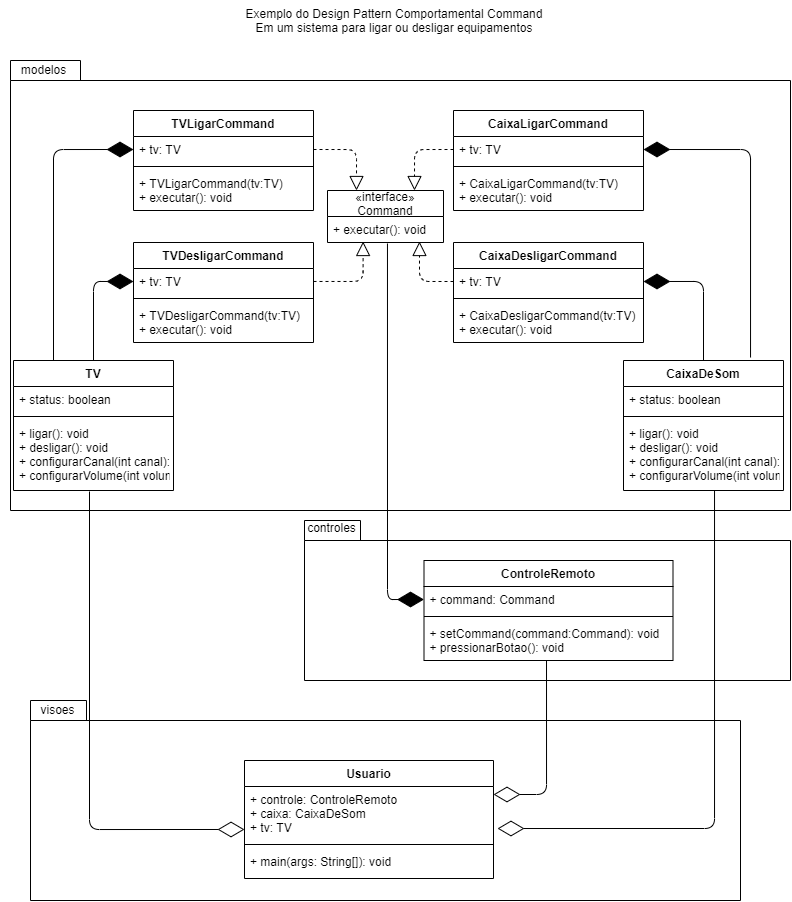

The diagram above was exported from draw.io. Its source (the exported page's mxGraphModel, read from the mxfile embedded in the PNG):
<mxGraphModel dx="981" dy="526" grid="1" gridSize="10" guides="1" tooltips="1" connect="1" arrows="1" fold="1" page="1" pageScale="1" pageWidth="827" pageHeight="1169" math="0" shadow="0">
  <root>
    <mxCell id="0" />
    <mxCell id="1" parent="0" />
    <mxCell id="77oV-Q9e77BOvfnvX0_j-55" value="" style="shape=folder;fontStyle=1;spacingTop=10;tabWidth=56;tabHeight=20;tabPosition=left;html=1;" vertex="1" parent="1">
      <mxGeometry x="50" y="740" width="710" height="200" as="geometry" />
    </mxCell>
    <mxCell id="77oV-Q9e77BOvfnvX0_j-54" value="" style="shape=folder;fontStyle=1;spacingTop=10;tabWidth=56;tabHeight=20;tabPosition=left;html=1;" vertex="1" parent="1">
      <mxGeometry x="324" y="560" width="486" height="160" as="geometry" />
    </mxCell>
    <mxCell id="77oV-Q9e77BOvfnvX0_j-53" value="" style="shape=folder;fontStyle=1;spacingTop=10;tabWidth=70;tabHeight=20;tabPosition=left;html=1;" vertex="1" parent="1">
      <mxGeometry x="30" y="100" width="780" height="450" as="geometry" />
    </mxCell>
    <mxCell id="77oV-Q9e77BOvfnvX0_j-1" value="Exemplo do Design Pattern Comportamental Command&lt;br&gt;Em um sistema para ligar ou desligar equipamentos" style="text;html=1;strokeColor=none;fillColor=none;align=center;verticalAlign=middle;whiteSpace=wrap;rounded=0;" vertex="1" parent="1">
      <mxGeometry x="234" y="40" width="360" height="40" as="geometry" />
    </mxCell>
    <mxCell id="77oV-Q9e77BOvfnvX0_j-2" value="«interface»&#10;Command" style="swimlane;fontStyle=0;childLayout=stackLayout;horizontal=1;startSize=26;fillColor=none;horizontalStack=0;resizeParent=1;resizeParentMax=0;resizeLast=0;collapsible=1;marginBottom=0;" vertex="1" parent="1">
      <mxGeometry x="347" y="230" width="116" height="52" as="geometry" />
    </mxCell>
    <mxCell id="77oV-Q9e77BOvfnvX0_j-3" value="+ executar(): void" style="text;strokeColor=none;fillColor=none;align=left;verticalAlign=top;spacingLeft=4;spacingRight=4;overflow=hidden;rotatable=0;points=[[0,0.5],[1,0.5]];portConstraint=eastwest;" vertex="1" parent="77oV-Q9e77BOvfnvX0_j-2">
      <mxGeometry y="26" width="116" height="26" as="geometry" />
    </mxCell>
    <mxCell id="77oV-Q9e77BOvfnvX0_j-7" value="TV" style="swimlane;fontStyle=1;align=center;verticalAlign=top;childLayout=stackLayout;horizontal=1;startSize=26;horizontalStack=0;resizeParent=1;resizeParentMax=0;resizeLast=0;collapsible=1;marginBottom=0;" vertex="1" parent="1">
      <mxGeometry x="33" y="400" width="160" height="130" as="geometry" />
    </mxCell>
    <mxCell id="77oV-Q9e77BOvfnvX0_j-8" value="+ status: boolean" style="text;strokeColor=none;fillColor=none;align=left;verticalAlign=top;spacingLeft=4;spacingRight=4;overflow=hidden;rotatable=0;points=[[0,0.5],[1,0.5]];portConstraint=eastwest;" vertex="1" parent="77oV-Q9e77BOvfnvX0_j-7">
      <mxGeometry y="26" width="160" height="26" as="geometry" />
    </mxCell>
    <mxCell id="77oV-Q9e77BOvfnvX0_j-9" value="" style="line;strokeWidth=1;fillColor=none;align=left;verticalAlign=middle;spacingTop=-1;spacingLeft=3;spacingRight=3;rotatable=0;labelPosition=right;points=[];portConstraint=eastwest;" vertex="1" parent="77oV-Q9e77BOvfnvX0_j-7">
      <mxGeometry y="52" width="160" height="8" as="geometry" />
    </mxCell>
    <mxCell id="77oV-Q9e77BOvfnvX0_j-10" value="+ ligar(): void&#10;+ desligar(): void&#10;+ configurarCanal(int canal): void&#10;+ configurarVolume(int volume): void&#10;" style="text;strokeColor=none;fillColor=none;align=left;verticalAlign=top;spacingLeft=4;spacingRight=4;overflow=hidden;rotatable=0;points=[[0,0.5],[1,0.5]];portConstraint=eastwest;" vertex="1" parent="77oV-Q9e77BOvfnvX0_j-7">
      <mxGeometry y="60" width="160" height="70" as="geometry" />
    </mxCell>
    <mxCell id="77oV-Q9e77BOvfnvX0_j-11" value="CaixaDeSom" style="swimlane;fontStyle=1;align=center;verticalAlign=top;childLayout=stackLayout;horizontal=1;startSize=26;horizontalStack=0;resizeParent=1;resizeParentMax=0;resizeLast=0;collapsible=1;marginBottom=0;" vertex="1" parent="1">
      <mxGeometry x="643" y="400" width="160" height="130" as="geometry" />
    </mxCell>
    <mxCell id="77oV-Q9e77BOvfnvX0_j-12" value="+ status: boolean" style="text;strokeColor=none;fillColor=none;align=left;verticalAlign=top;spacingLeft=4;spacingRight=4;overflow=hidden;rotatable=0;points=[[0,0.5],[1,0.5]];portConstraint=eastwest;" vertex="1" parent="77oV-Q9e77BOvfnvX0_j-11">
      <mxGeometry y="26" width="160" height="26" as="geometry" />
    </mxCell>
    <mxCell id="77oV-Q9e77BOvfnvX0_j-13" value="" style="line;strokeWidth=1;fillColor=none;align=left;verticalAlign=middle;spacingTop=-1;spacingLeft=3;spacingRight=3;rotatable=0;labelPosition=right;points=[];portConstraint=eastwest;" vertex="1" parent="77oV-Q9e77BOvfnvX0_j-11">
      <mxGeometry y="52" width="160" height="8" as="geometry" />
    </mxCell>
    <mxCell id="77oV-Q9e77BOvfnvX0_j-14" value="+ ligar(): void&#10;+ desligar(): void&#10;+ configurarCanal(int canal): void&#10;+ configurarVolume(int volume): void&#10;" style="text;strokeColor=none;fillColor=none;align=left;verticalAlign=top;spacingLeft=4;spacingRight=4;overflow=hidden;rotatable=0;points=[[0,0.5],[1,0.5]];portConstraint=eastwest;" vertex="1" parent="77oV-Q9e77BOvfnvX0_j-11">
      <mxGeometry y="60" width="160" height="70" as="geometry" />
    </mxCell>
    <mxCell id="77oV-Q9e77BOvfnvX0_j-15" value="TVLigarCommand" style="swimlane;fontStyle=1;align=center;verticalAlign=top;childLayout=stackLayout;horizontal=1;startSize=26;horizontalStack=0;resizeParent=1;resizeParentMax=0;resizeLast=0;collapsible=1;marginBottom=0;" vertex="1" parent="1">
      <mxGeometry x="153" y="150" width="180" height="100" as="geometry" />
    </mxCell>
    <mxCell id="77oV-Q9e77BOvfnvX0_j-16" value="+ tv: TV" style="text;strokeColor=none;fillColor=none;align=left;verticalAlign=top;spacingLeft=4;spacingRight=4;overflow=hidden;rotatable=0;points=[[0,0.5],[1,0.5]];portConstraint=eastwest;" vertex="1" parent="77oV-Q9e77BOvfnvX0_j-15">
      <mxGeometry y="26" width="180" height="26" as="geometry" />
    </mxCell>
    <mxCell id="77oV-Q9e77BOvfnvX0_j-17" value="" style="line;strokeWidth=1;fillColor=none;align=left;verticalAlign=middle;spacingTop=-1;spacingLeft=3;spacingRight=3;rotatable=0;labelPosition=right;points=[];portConstraint=eastwest;" vertex="1" parent="77oV-Q9e77BOvfnvX0_j-15">
      <mxGeometry y="52" width="180" height="8" as="geometry" />
    </mxCell>
    <mxCell id="77oV-Q9e77BOvfnvX0_j-18" value="+ TVLigarCommand(tv:TV)&#10;+ executar(): void" style="text;strokeColor=none;fillColor=none;align=left;verticalAlign=top;spacingLeft=4;spacingRight=4;overflow=hidden;rotatable=0;points=[[0,0.5],[1,0.5]];portConstraint=eastwest;" vertex="1" parent="77oV-Q9e77BOvfnvX0_j-15">
      <mxGeometry y="60" width="180" height="40" as="geometry" />
    </mxCell>
    <mxCell id="77oV-Q9e77BOvfnvX0_j-19" value="CaixaLigarCommand" style="swimlane;fontStyle=1;align=center;verticalAlign=top;childLayout=stackLayout;horizontal=1;startSize=26;horizontalStack=0;resizeParent=1;resizeParentMax=0;resizeLast=0;collapsible=1;marginBottom=0;" vertex="1" parent="1">
      <mxGeometry x="473" y="150" width="190" height="100" as="geometry" />
    </mxCell>
    <mxCell id="77oV-Q9e77BOvfnvX0_j-20" value="+ tv: TV" style="text;strokeColor=none;fillColor=none;align=left;verticalAlign=top;spacingLeft=4;spacingRight=4;overflow=hidden;rotatable=0;points=[[0,0.5],[1,0.5]];portConstraint=eastwest;" vertex="1" parent="77oV-Q9e77BOvfnvX0_j-19">
      <mxGeometry y="26" width="190" height="26" as="geometry" />
    </mxCell>
    <mxCell id="77oV-Q9e77BOvfnvX0_j-21" value="" style="line;strokeWidth=1;fillColor=none;align=left;verticalAlign=middle;spacingTop=-1;spacingLeft=3;spacingRight=3;rotatable=0;labelPosition=right;points=[];portConstraint=eastwest;" vertex="1" parent="77oV-Q9e77BOvfnvX0_j-19">
      <mxGeometry y="52" width="190" height="8" as="geometry" />
    </mxCell>
    <mxCell id="77oV-Q9e77BOvfnvX0_j-22" value="+ CaixaLigarCommand(tv:TV)&#10;+ executar(): void" style="text;strokeColor=none;fillColor=none;align=left;verticalAlign=top;spacingLeft=4;spacingRight=4;overflow=hidden;rotatable=0;points=[[0,0.5],[1,0.5]];portConstraint=eastwest;" vertex="1" parent="77oV-Q9e77BOvfnvX0_j-19">
      <mxGeometry y="60" width="190" height="40" as="geometry" />
    </mxCell>
    <mxCell id="77oV-Q9e77BOvfnvX0_j-23" value="CaixaDesligarCommand" style="swimlane;fontStyle=1;align=center;verticalAlign=top;childLayout=stackLayout;horizontal=1;startSize=26;horizontalStack=0;resizeParent=1;resizeParentMax=0;resizeLast=0;collapsible=1;marginBottom=0;" vertex="1" parent="1">
      <mxGeometry x="473" y="282" width="190" height="100" as="geometry" />
    </mxCell>
    <mxCell id="77oV-Q9e77BOvfnvX0_j-24" value="+ tv: TV" style="text;strokeColor=none;fillColor=none;align=left;verticalAlign=top;spacingLeft=4;spacingRight=4;overflow=hidden;rotatable=0;points=[[0,0.5],[1,0.5]];portConstraint=eastwest;" vertex="1" parent="77oV-Q9e77BOvfnvX0_j-23">
      <mxGeometry y="26" width="190" height="26" as="geometry" />
    </mxCell>
    <mxCell id="77oV-Q9e77BOvfnvX0_j-25" value="" style="line;strokeWidth=1;fillColor=none;align=left;verticalAlign=middle;spacingTop=-1;spacingLeft=3;spacingRight=3;rotatable=0;labelPosition=right;points=[];portConstraint=eastwest;" vertex="1" parent="77oV-Q9e77BOvfnvX0_j-23">
      <mxGeometry y="52" width="190" height="8" as="geometry" />
    </mxCell>
    <mxCell id="77oV-Q9e77BOvfnvX0_j-26" value="+ CaixaDesligarCommand(tv:TV)&#10;+ executar(): void" style="text;strokeColor=none;fillColor=none;align=left;verticalAlign=top;spacingLeft=4;spacingRight=4;overflow=hidden;rotatable=0;points=[[0,0.5],[1,0.5]];portConstraint=eastwest;" vertex="1" parent="77oV-Q9e77BOvfnvX0_j-23">
      <mxGeometry y="60" width="190" height="40" as="geometry" />
    </mxCell>
    <mxCell id="77oV-Q9e77BOvfnvX0_j-27" value="TVDesligarCommand" style="swimlane;fontStyle=1;align=center;verticalAlign=top;childLayout=stackLayout;horizontal=1;startSize=26;horizontalStack=0;resizeParent=1;resizeParentMax=0;resizeLast=0;collapsible=1;marginBottom=0;" vertex="1" parent="1">
      <mxGeometry x="153" y="282" width="180" height="100" as="geometry" />
    </mxCell>
    <mxCell id="77oV-Q9e77BOvfnvX0_j-28" value="+ tv: TV" style="text;strokeColor=none;fillColor=none;align=left;verticalAlign=top;spacingLeft=4;spacingRight=4;overflow=hidden;rotatable=0;points=[[0,0.5],[1,0.5]];portConstraint=eastwest;" vertex="1" parent="77oV-Q9e77BOvfnvX0_j-27">
      <mxGeometry y="26" width="180" height="26" as="geometry" />
    </mxCell>
    <mxCell id="77oV-Q9e77BOvfnvX0_j-29" value="" style="line;strokeWidth=1;fillColor=none;align=left;verticalAlign=middle;spacingTop=-1;spacingLeft=3;spacingRight=3;rotatable=0;labelPosition=right;points=[];portConstraint=eastwest;" vertex="1" parent="77oV-Q9e77BOvfnvX0_j-27">
      <mxGeometry y="52" width="180" height="8" as="geometry" />
    </mxCell>
    <mxCell id="77oV-Q9e77BOvfnvX0_j-30" value="+ TVDesligarCommand(tv:TV)&#10;+ executar(): void" style="text;strokeColor=none;fillColor=none;align=left;verticalAlign=top;spacingLeft=4;spacingRight=4;overflow=hidden;rotatable=0;points=[[0,0.5],[1,0.5]];portConstraint=eastwest;" vertex="1" parent="77oV-Q9e77BOvfnvX0_j-27">
      <mxGeometry y="60" width="180" height="40" as="geometry" />
    </mxCell>
    <mxCell id="77oV-Q9e77BOvfnvX0_j-31" value="" style="endArrow=block;dashed=1;endFill=0;endSize=12;html=1;exitX=1;exitY=0.5;exitDx=0;exitDy=0;entryX=0.25;entryY=0;entryDx=0;entryDy=0;edgeStyle=orthogonalEdgeStyle;" edge="1" parent="1" source="77oV-Q9e77BOvfnvX0_j-16" target="77oV-Q9e77BOvfnvX0_j-2">
      <mxGeometry width="160" relative="1" as="geometry">
        <mxPoint x="343" y="240" as="sourcePoint" />
        <mxPoint x="413" y="170" as="targetPoint" />
      </mxGeometry>
    </mxCell>
    <mxCell id="77oV-Q9e77BOvfnvX0_j-32" value="" style="endArrow=block;dashed=1;endFill=0;endSize=12;html=1;exitX=0;exitY=0.5;exitDx=0;exitDy=0;entryX=0.75;entryY=0;entryDx=0;entryDy=0;edgeStyle=orthogonalEdgeStyle;" edge="1" parent="1" source="77oV-Q9e77BOvfnvX0_j-20" target="77oV-Q9e77BOvfnvX0_j-2">
      <mxGeometry width="160" relative="1" as="geometry">
        <mxPoint x="313" y="199" as="sourcePoint" />
        <mxPoint x="392" y="240" as="targetPoint" />
      </mxGeometry>
    </mxCell>
    <mxCell id="77oV-Q9e77BOvfnvX0_j-33" value="" style="endArrow=block;dashed=1;endFill=0;endSize=12;html=1;exitX=0;exitY=0.5;exitDx=0;exitDy=0;entryX=0.793;entryY=0.962;entryDx=0;entryDy=0;entryPerimeter=0;edgeStyle=orthogonalEdgeStyle;" edge="1" parent="1" source="77oV-Q9e77BOvfnvX0_j-24" target="77oV-Q9e77BOvfnvX0_j-3">
      <mxGeometry width="160" relative="1" as="geometry">
        <mxPoint x="533" y="199" as="sourcePoint" />
        <mxPoint x="462" y="240" as="targetPoint" />
      </mxGeometry>
    </mxCell>
    <mxCell id="77oV-Q9e77BOvfnvX0_j-34" value="" style="endArrow=block;dashed=1;endFill=0;endSize=12;html=1;entryX=0.307;entryY=0.962;entryDx=0;entryDy=0;entryPerimeter=0;edgeStyle=orthogonalEdgeStyle;" edge="1" parent="1" source="77oV-Q9e77BOvfnvX0_j-28" target="77oV-Q9e77BOvfnvX0_j-3">
      <mxGeometry width="160" relative="1" as="geometry">
        <mxPoint x="533" y="309" as="sourcePoint" />
        <mxPoint x="468.02" y="291.01199999999994" as="targetPoint" />
      </mxGeometry>
    </mxCell>
    <mxCell id="77oV-Q9e77BOvfnvX0_j-35" value="" style="endArrow=diamondThin;endFill=1;endSize=24;html=1;edgeStyle=orthogonalEdgeStyle;exitX=0.25;exitY=0;exitDx=0;exitDy=0;entryX=0;entryY=0.5;entryDx=0;entryDy=0;" edge="1" parent="1" source="77oV-Q9e77BOvfnvX0_j-7" target="77oV-Q9e77BOvfnvX0_j-16">
      <mxGeometry width="160" relative="1" as="geometry">
        <mxPoint x="323" y="520" as="sourcePoint" />
        <mxPoint x="503" y="440" as="targetPoint" />
      </mxGeometry>
    </mxCell>
    <mxCell id="77oV-Q9e77BOvfnvX0_j-36" value="" style="endArrow=diamondThin;endFill=1;endSize=24;html=1;edgeStyle=orthogonalEdgeStyle;exitX=0.5;exitY=0;exitDx=0;exitDy=0;entryX=0;entryY=0.5;entryDx=0;entryDy=0;" edge="1" parent="1" source="77oV-Q9e77BOvfnvX0_j-7" target="77oV-Q9e77BOvfnvX0_j-28">
      <mxGeometry width="160" relative="1" as="geometry">
        <mxPoint x="103" y="410" as="sourcePoint" />
        <mxPoint x="163" y="199" as="targetPoint" />
      </mxGeometry>
    </mxCell>
    <mxCell id="77oV-Q9e77BOvfnvX0_j-38" value="" style="endArrow=diamondThin;endFill=1;endSize=24;html=1;edgeStyle=orthogonalEdgeStyle;exitX=0.5;exitY=0;exitDx=0;exitDy=0;entryX=1;entryY=0.5;entryDx=0;entryDy=0;" edge="1" parent="1" source="77oV-Q9e77BOvfnvX0_j-11" target="77oV-Q9e77BOvfnvX0_j-24">
      <mxGeometry width="160" relative="1" as="geometry">
        <mxPoint x="123" y="410" as="sourcePoint" />
        <mxPoint x="163" y="331" as="targetPoint" />
      </mxGeometry>
    </mxCell>
    <mxCell id="77oV-Q9e77BOvfnvX0_j-39" value="" style="endArrow=diamondThin;endFill=1;endSize=24;html=1;edgeStyle=orthogonalEdgeStyle;exitX=0.794;exitY=-0.023;exitDx=0;exitDy=0;entryX=1;entryY=0.5;entryDx=0;entryDy=0;exitPerimeter=0;" edge="1" parent="1" source="77oV-Q9e77BOvfnvX0_j-11" target="77oV-Q9e77BOvfnvX0_j-20">
      <mxGeometry width="160" relative="1" as="geometry">
        <mxPoint x="733" y="410" as="sourcePoint" />
        <mxPoint x="673" y="331" as="targetPoint" />
      </mxGeometry>
    </mxCell>
    <mxCell id="77oV-Q9e77BOvfnvX0_j-40" value="ControleRemoto" style="swimlane;fontStyle=1;align=center;verticalAlign=top;childLayout=stackLayout;horizontal=1;startSize=26;horizontalStack=0;resizeParent=1;resizeParentMax=0;resizeLast=0;collapsible=1;marginBottom=0;" vertex="1" parent="1">
      <mxGeometry x="443.5" y="600" width="249" height="100" as="geometry" />
    </mxCell>
    <mxCell id="77oV-Q9e77BOvfnvX0_j-41" value="+ command: Command" style="text;strokeColor=none;fillColor=none;align=left;verticalAlign=top;spacingLeft=4;spacingRight=4;overflow=hidden;rotatable=0;points=[[0,0.5],[1,0.5]];portConstraint=eastwest;" vertex="1" parent="77oV-Q9e77BOvfnvX0_j-40">
      <mxGeometry y="26" width="249" height="26" as="geometry" />
    </mxCell>
    <mxCell id="77oV-Q9e77BOvfnvX0_j-42" value="" style="line;strokeWidth=1;fillColor=none;align=left;verticalAlign=middle;spacingTop=-1;spacingLeft=3;spacingRight=3;rotatable=0;labelPosition=right;points=[];portConstraint=eastwest;" vertex="1" parent="77oV-Q9e77BOvfnvX0_j-40">
      <mxGeometry y="52" width="249" height="8" as="geometry" />
    </mxCell>
    <mxCell id="77oV-Q9e77BOvfnvX0_j-43" value="+ setCommand(command:Command): void&#10;+ pressionarBotao(): void" style="text;strokeColor=none;fillColor=none;align=left;verticalAlign=top;spacingLeft=4;spacingRight=4;overflow=hidden;rotatable=0;points=[[0,0.5],[1,0.5]];portConstraint=eastwest;" vertex="1" parent="77oV-Q9e77BOvfnvX0_j-40">
      <mxGeometry y="60" width="249" height="40" as="geometry" />
    </mxCell>
    <mxCell id="77oV-Q9e77BOvfnvX0_j-44" value="" style="endArrow=diamondThin;endFill=1;endSize=24;html=1;edgeStyle=orthogonalEdgeStyle;exitX=0.517;exitY=1.038;exitDx=0;exitDy=0;entryX=0;entryY=0.5;entryDx=0;entryDy=0;exitPerimeter=0;" edge="1" parent="1" source="77oV-Q9e77BOvfnvX0_j-3" target="77oV-Q9e77BOvfnvX0_j-41">
      <mxGeometry width="160" relative="1" as="geometry">
        <mxPoint x="83" y="410" as="sourcePoint" />
        <mxPoint x="414" y="120" as="targetPoint" />
      </mxGeometry>
    </mxCell>
    <mxCell id="77oV-Q9e77BOvfnvX0_j-45" value="Usuario" style="swimlane;fontStyle=1;align=center;verticalAlign=top;childLayout=stackLayout;horizontal=1;startSize=26;horizontalStack=0;resizeParent=1;resizeParentMax=0;resizeLast=0;collapsible=1;marginBottom=0;" vertex="1" parent="1">
      <mxGeometry x="264" y="800" width="249" height="118" as="geometry" />
    </mxCell>
    <mxCell id="77oV-Q9e77BOvfnvX0_j-46" value="+ controle: ControleRemoto&#10;+ caixa: CaixaDeSom&#10;+ tv: TV" style="text;strokeColor=none;fillColor=none;align=left;verticalAlign=top;spacingLeft=4;spacingRight=4;overflow=hidden;rotatable=0;points=[[0,0.5],[1,0.5]];portConstraint=eastwest;" vertex="1" parent="77oV-Q9e77BOvfnvX0_j-45">
      <mxGeometry y="26" width="249" height="54" as="geometry" />
    </mxCell>
    <mxCell id="77oV-Q9e77BOvfnvX0_j-47" value="" style="line;strokeWidth=1;fillColor=none;align=left;verticalAlign=middle;spacingTop=-1;spacingLeft=3;spacingRight=3;rotatable=0;labelPosition=right;points=[];portConstraint=eastwest;" vertex="1" parent="77oV-Q9e77BOvfnvX0_j-45">
      <mxGeometry y="80" width="249" height="8" as="geometry" />
    </mxCell>
    <mxCell id="77oV-Q9e77BOvfnvX0_j-48" value="+ main(args: String[]): void" style="text;strokeColor=none;fillColor=none;align=left;verticalAlign=top;spacingLeft=4;spacingRight=4;overflow=hidden;rotatable=0;points=[[0,0.5],[1,0.5]];portConstraint=eastwest;" vertex="1" parent="77oV-Q9e77BOvfnvX0_j-45">
      <mxGeometry y="88" width="249" height="30" as="geometry" />
    </mxCell>
    <mxCell id="77oV-Q9e77BOvfnvX0_j-49" value="" style="endArrow=diamondThin;endFill=0;endSize=24;html=1;edgeStyle=orthogonalEdgeStyle;exitX=0.492;exitY=1;exitDx=0;exitDy=0;exitPerimeter=0;entryX=1;entryY=0.148;entryDx=0;entryDy=0;entryPerimeter=0;" edge="1" parent="1" source="77oV-Q9e77BOvfnvX0_j-43" target="77oV-Q9e77BOvfnvX0_j-46">
      <mxGeometry width="160" relative="1" as="geometry">
        <mxPoint x="334" y="590" as="sourcePoint" />
        <mxPoint x="624" y="860" as="targetPoint" />
      </mxGeometry>
    </mxCell>
    <mxCell id="77oV-Q9e77BOvfnvX0_j-50" value="" style="endArrow=diamondThin;endFill=0;endSize=24;html=1;edgeStyle=orthogonalEdgeStyle;entryX=1.016;entryY=0.778;entryDx=0;entryDy=0;entryPerimeter=0;" edge="1" parent="1" source="77oV-Q9e77BOvfnvX0_j-14" target="77oV-Q9e77BOvfnvX0_j-46">
      <mxGeometry width="160" relative="1" as="geometry">
        <mxPoint x="576.008" y="660" as="sourcePoint" />
        <mxPoint x="584" y="770" as="targetPoint" />
        <Array as="points">
          <mxPoint x="734" y="868" />
        </Array>
      </mxGeometry>
    </mxCell>
    <mxCell id="77oV-Q9e77BOvfnvX0_j-51" value="" style="endArrow=diamondThin;endFill=0;endSize=24;html=1;edgeStyle=orthogonalEdgeStyle;exitX=0.475;exitY=1.014;exitDx=0;exitDy=0;exitPerimeter=0;entryX=0;entryY=0.796;entryDx=0;entryDy=0;entryPerimeter=0;" edge="1" parent="1" source="77oV-Q9e77BOvfnvX0_j-10" target="77oV-Q9e77BOvfnvX0_j-46">
      <mxGeometry width="160" relative="1" as="geometry">
        <mxPoint x="744.04" y="543.01" as="sourcePoint" />
        <mxPoint x="523" y="803" as="targetPoint" />
        <Array as="points">
          <mxPoint x="109" y="869" />
        </Array>
      </mxGeometry>
    </mxCell>
    <mxCell id="77oV-Q9e77BOvfnvX0_j-56" value="modelos" style="text;html=1;strokeColor=none;fillColor=none;align=center;verticalAlign=middle;whiteSpace=wrap;rounded=0;" vertex="1" parent="1">
      <mxGeometry x="20" y="94" width="86.5" height="30" as="geometry" />
    </mxCell>
    <mxCell id="77oV-Q9e77BOvfnvX0_j-57" value="visoes" style="text;html=1;strokeColor=none;fillColor=none;align=center;verticalAlign=middle;whiteSpace=wrap;rounded=0;" vertex="1" parent="1">
      <mxGeometry x="34" y="734" width="86.5" height="30" as="geometry" />
    </mxCell>
    <mxCell id="77oV-Q9e77BOvfnvX0_j-58" value="controles" style="text;html=1;strokeColor=none;fillColor=none;align=center;verticalAlign=middle;whiteSpace=wrap;rounded=0;" vertex="1" parent="1">
      <mxGeometry x="308" y="552" width="86.5" height="30" as="geometry" />
    </mxCell>
  </root>
</mxGraphModel>